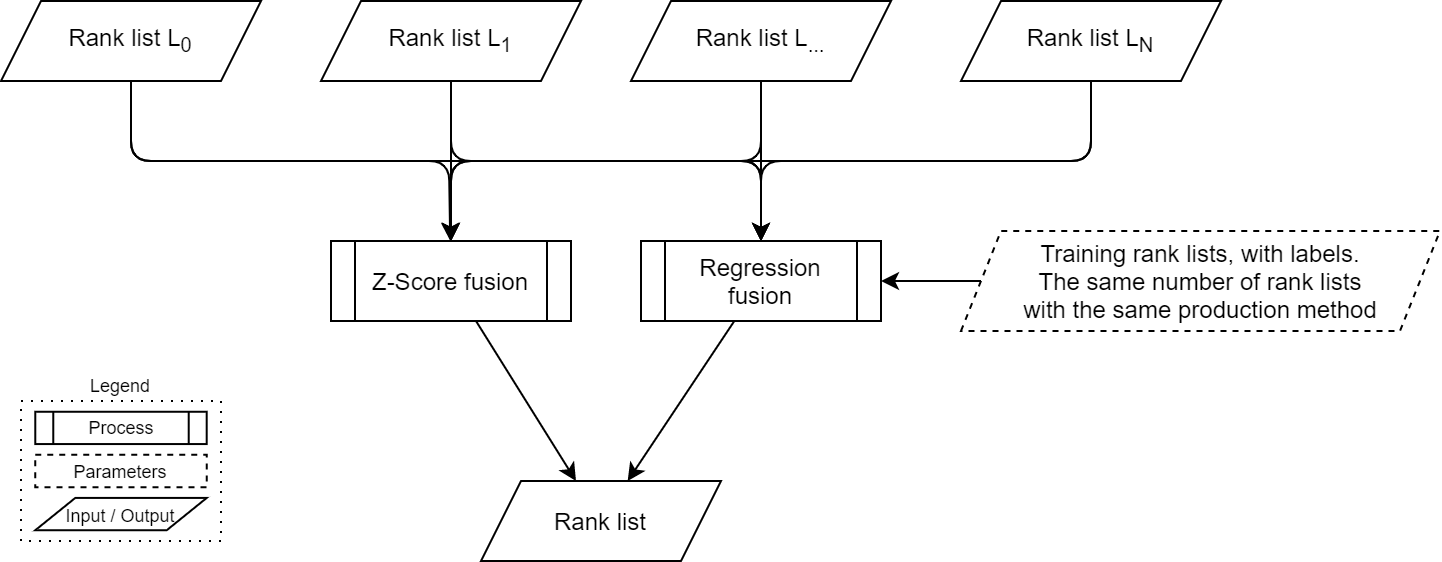

The diagram above was exported from draw.io. Its source (the exported page's mxGraphModel, read from the mxfile embedded in the PNG):
<mxGraphModel dx="1422" dy="862" grid="1" gridSize="10" guides="1" tooltips="1" connect="1" arrows="1" fold="1" page="1" pageScale="1" pageWidth="1169" pageHeight="827" math="0" shadow="0">
  <root>
    <mxCell id="bT7hgXiDzOIC8_zA5uID-0" />
    <mxCell id="bT7hgXiDzOIC8_zA5uID-1" parent="bT7hgXiDzOIC8_zA5uID-0" />
    <mxCell id="W0EgfxmEa70cBHiQtZ4A-0" value="Rank list L&lt;sub&gt;0&lt;/sub&gt;" style="shape=parallelogram;perimeter=parallelogramPerimeter;whiteSpace=wrap;html=1;fixedSize=1;" parent="bT7hgXiDzOIC8_zA5uID-1" vertex="1">
      <mxGeometry x="80" y="200" width="130" height="40" as="geometry" />
    </mxCell>
    <mxCell id="W0EgfxmEa70cBHiQtZ4A-1" value="Rank list L&lt;sub&gt;1&lt;/sub&gt;" style="shape=parallelogram;perimeter=parallelogramPerimeter;whiteSpace=wrap;html=1;fixedSize=1;" parent="bT7hgXiDzOIC8_zA5uID-1" vertex="1">
      <mxGeometry x="240" y="200" width="130" height="40" as="geometry" />
    </mxCell>
    <mxCell id="W0EgfxmEa70cBHiQtZ4A-2" value="Rank list L&lt;sub&gt;...&lt;/sub&gt;" style="shape=parallelogram;perimeter=parallelogramPerimeter;whiteSpace=wrap;html=1;fixedSize=1;" parent="bT7hgXiDzOIC8_zA5uID-1" vertex="1">
      <mxGeometry x="395" y="200" width="130" height="40" as="geometry" />
    </mxCell>
    <mxCell id="W0EgfxmEa70cBHiQtZ4A-4" value="Rank list L&lt;sub&gt;N&lt;/sub&gt;" style="shape=parallelogram;perimeter=parallelogramPerimeter;whiteSpace=wrap;html=1;fixedSize=1;" parent="bT7hgXiDzOIC8_zA5uID-1" vertex="1">
      <mxGeometry x="560" y="200" width="130" height="40" as="geometry" />
    </mxCell>
    <mxCell id="xqFH0MT8hO8rOop0SpQ7-4" value="&lt;span&gt;Training rank lists, with labels.&lt;/span&gt;&lt;span&gt;&lt;br&gt;The same number of rank lists&lt;br&gt;with the same production method&lt;br&gt;&lt;/span&gt;" style="shape=parallelogram;perimeter=parallelogramPerimeter;whiteSpace=wrap;html=1;fixedSize=1;dashed=1;" parent="bT7hgXiDzOIC8_zA5uID-1" vertex="1">
      <mxGeometry x="560" y="315" width="239.5" height="50" as="geometry" />
    </mxCell>
    <mxCell id="xqFH0MT8hO8rOop0SpQ7-5" value="" style="endArrow=classic;html=1;" parent="bT7hgXiDzOIC8_zA5uID-1" source="xqFH0MT8hO8rOop0SpQ7-4" target="8NemfH1yz7xaxPm78Mq2-1" edge="1">
      <mxGeometry x="12.75" y="-230" width="50" height="50" as="geometry">
        <mxPoint x="174.75" y="530" as="sourcePoint" />
        <mxPoint x="209.75" y="530" as="targetPoint" />
      </mxGeometry>
    </mxCell>
    <mxCell id="xqFH0MT8hO8rOop0SpQ7-6" value="Rank list" style="shape=parallelogram;perimeter=parallelogramPerimeter;whiteSpace=wrap;html=1;fixedSize=1;" parent="bT7hgXiDzOIC8_zA5uID-1" vertex="1">
      <mxGeometry x="320" y="440" width="120" height="40" as="geometry" />
    </mxCell>
    <mxCell id="JvcqgHCtJMgkrTq6TD10-0" value="" style="endArrow=classic;html=1;" parent="bT7hgXiDzOIC8_zA5uID-1" source="8NemfH1yz7xaxPm78Mq2-0" target="xqFH0MT8hO8rOop0SpQ7-6" edge="1">
      <mxGeometry width="50" height="50" relative="1" as="geometry">
        <mxPoint x="370" y="430" as="sourcePoint" />
        <mxPoint x="210" y="410" as="targetPoint" />
      </mxGeometry>
    </mxCell>
    <mxCell id="8NemfH1yz7xaxPm78Mq2-0" value="Z-Score fusion" style="shape=process;whiteSpace=wrap;html=1;backgroundOutline=1;" parent="bT7hgXiDzOIC8_zA5uID-1" vertex="1">
      <mxGeometry x="245" y="320" width="120" height="40" as="geometry" />
    </mxCell>
    <mxCell id="8NemfH1yz7xaxPm78Mq2-1" value="Regression fusion" style="shape=process;whiteSpace=wrap;html=1;backgroundOutline=1;" parent="bT7hgXiDzOIC8_zA5uID-1" vertex="1">
      <mxGeometry x="400" y="320" width="120" height="40" as="geometry" />
    </mxCell>
    <mxCell id="8NemfH1yz7xaxPm78Mq2-2" value="" style="endArrow=classic;html=1;" parent="bT7hgXiDzOIC8_zA5uID-1" source="W0EgfxmEa70cBHiQtZ4A-0" target="8NemfH1yz7xaxPm78Mq2-0" edge="1">
      <mxGeometry width="50" height="50" relative="1" as="geometry">
        <mxPoint x="360" y="310" as="sourcePoint" />
        <mxPoint x="210" y="430" as="targetPoint" />
        <Array as="points">
          <mxPoint x="145" y="280" />
          <mxPoint x="304" y="280" />
        </Array>
      </mxGeometry>
    </mxCell>
    <mxCell id="ZZrKYO3ri-EHU_54uEsv-0" value="" style="endArrow=classic;html=1;" parent="bT7hgXiDzOIC8_zA5uID-1" source="W0EgfxmEa70cBHiQtZ4A-1" target="8NemfH1yz7xaxPm78Mq2-0" edge="1">
      <mxGeometry width="50" height="50" relative="1" as="geometry">
        <mxPoint x="140" y="420" as="sourcePoint" />
        <mxPoint x="190" y="370" as="targetPoint" />
      </mxGeometry>
    </mxCell>
    <mxCell id="ZZrKYO3ri-EHU_54uEsv-1" value="" style="endArrow=classic;html=1;" parent="bT7hgXiDzOIC8_zA5uID-1" source="W0EgfxmEa70cBHiQtZ4A-2" target="8NemfH1yz7xaxPm78Mq2-0" edge="1">
      <mxGeometry width="50" height="50" relative="1" as="geometry">
        <mxPoint x="170" y="420" as="sourcePoint" />
        <mxPoint x="220" y="370" as="targetPoint" />
        <Array as="points">
          <mxPoint x="460" y="280" />
          <mxPoint x="305" y="280" />
        </Array>
      </mxGeometry>
    </mxCell>
    <mxCell id="ZZrKYO3ri-EHU_54uEsv-2" value="" style="endArrow=classic;html=1;" parent="bT7hgXiDzOIC8_zA5uID-1" source="W0EgfxmEa70cBHiQtZ4A-4" target="8NemfH1yz7xaxPm78Mq2-0" edge="1">
      <mxGeometry width="50" height="50" relative="1" as="geometry">
        <mxPoint x="130" y="440" as="sourcePoint" />
        <mxPoint x="180" y="390" as="targetPoint" />
        <Array as="points">
          <mxPoint x="625" y="280" />
          <mxPoint x="305" y="280" />
        </Array>
      </mxGeometry>
    </mxCell>
    <mxCell id="ZZrKYO3ri-EHU_54uEsv-3" value="" style="endArrow=classic;html=1;" parent="bT7hgXiDzOIC8_zA5uID-1" source="W0EgfxmEa70cBHiQtZ4A-4" target="8NemfH1yz7xaxPm78Mq2-1" edge="1">
      <mxGeometry width="50" height="50" relative="1" as="geometry">
        <mxPoint x="560" y="470" as="sourcePoint" />
        <mxPoint x="610" y="420" as="targetPoint" />
        <Array as="points">
          <mxPoint x="625" y="280" />
          <mxPoint x="460" y="280" />
        </Array>
      </mxGeometry>
    </mxCell>
    <mxCell id="ZZrKYO3ri-EHU_54uEsv-4" value="" style="endArrow=classic;html=1;" parent="bT7hgXiDzOIC8_zA5uID-1" source="W0EgfxmEa70cBHiQtZ4A-2" target="8NemfH1yz7xaxPm78Mq2-1" edge="1">
      <mxGeometry width="50" height="50" relative="1" as="geometry">
        <mxPoint x="150" y="450" as="sourcePoint" />
        <mxPoint x="200" y="400" as="targetPoint" />
      </mxGeometry>
    </mxCell>
    <mxCell id="ZZrKYO3ri-EHU_54uEsv-5" value="" style="endArrow=classic;html=1;" parent="bT7hgXiDzOIC8_zA5uID-1" source="W0EgfxmEa70cBHiQtZ4A-1" target="8NemfH1yz7xaxPm78Mq2-1" edge="1">
      <mxGeometry width="50" height="50" relative="1" as="geometry">
        <mxPoint x="560" y="470" as="sourcePoint" />
        <mxPoint x="610" y="420" as="targetPoint" />
        <Array as="points">
          <mxPoint x="305" y="280" />
          <mxPoint x="460" y="280" />
        </Array>
      </mxGeometry>
    </mxCell>
    <mxCell id="ZZrKYO3ri-EHU_54uEsv-6" value="" style="endArrow=classic;html=1;" parent="bT7hgXiDzOIC8_zA5uID-1" source="W0EgfxmEa70cBHiQtZ4A-0" target="8NemfH1yz7xaxPm78Mq2-1" edge="1">
      <mxGeometry width="50" height="50" relative="1" as="geometry">
        <mxPoint x="160" y="490" as="sourcePoint" />
        <mxPoint x="210" y="440" as="targetPoint" />
        <Array as="points">
          <mxPoint x="145" y="280" />
          <mxPoint x="460" y="280" />
        </Array>
      </mxGeometry>
    </mxCell>
    <mxCell id="ZZrKYO3ri-EHU_54uEsv-7" value="" style="endArrow=classic;html=1;" parent="bT7hgXiDzOIC8_zA5uID-1" source="8NemfH1yz7xaxPm78Mq2-1" target="xqFH0MT8hO8rOop0SpQ7-6" edge="1">
      <mxGeometry width="50" height="50" relative="1" as="geometry">
        <mxPoint x="240" y="470" as="sourcePoint" />
        <mxPoint x="290" y="420" as="targetPoint" />
      </mxGeometry>
    </mxCell>
    <mxCell id="lm_IlT1DvdBYJrnclJc2-0" value="" style="group;fontSize=9;" parent="bT7hgXiDzOIC8_zA5uID-1" vertex="1" connectable="0">
      <mxGeometry x="90" y="400" width="100" height="70" as="geometry" />
    </mxCell>
    <mxCell id="lm_IlT1DvdBYJrnclJc2-1" value="Legend" style="rounded=0;whiteSpace=wrap;html=1;dashed=1;fontSize=9;align=center;fillColor=none;dashPattern=1 4;verticalAlign=bottom;labelPosition=center;verticalLabelPosition=top;" parent="lm_IlT1DvdBYJrnclJc2-0" vertex="1">
      <mxGeometry width="100" height="70" as="geometry" />
    </mxCell>
    <mxCell id="lm_IlT1DvdBYJrnclJc2-2" value="Parameters" style="text;html=1;fillColor=none;align=center;verticalAlign=middle;whiteSpace=wrap;rounded=0;dashed=1;strokeColor=#000000;fontSize=9;spacingLeft=0;" parent="lm_IlT1DvdBYJrnclJc2-0" vertex="1">
      <mxGeometry x="7.142857142857143" y="26.923076923076923" width="85.71428571428572" height="16.153846153846153" as="geometry" />
    </mxCell>
    <mxCell id="lm_IlT1DvdBYJrnclJc2-3" value="Process" style="shape=process;whiteSpace=wrap;html=1;backgroundOutline=1;fontSize=9;" parent="lm_IlT1DvdBYJrnclJc2-0" vertex="1">
      <mxGeometry x="7.142857142857143" y="5.384615384615384" width="85.71428571428572" height="16.153846153846153" as="geometry" />
    </mxCell>
    <mxCell id="lm_IlT1DvdBYJrnclJc2-4" value="&lt;span style=&quot;font-size: 9px;&quot;&gt;Input / Output&lt;/span&gt;" style="shape=parallelogram;perimeter=parallelogramPerimeter;whiteSpace=wrap;html=1;fixedSize=1;fontSize=9;" parent="lm_IlT1DvdBYJrnclJc2-0" vertex="1">
      <mxGeometry x="7.142857142857143" y="48.46153846153846" width="85.71428571428572" height="16.153846153846153" as="geometry" />
    </mxCell>
  </root>
</mxGraphModel>